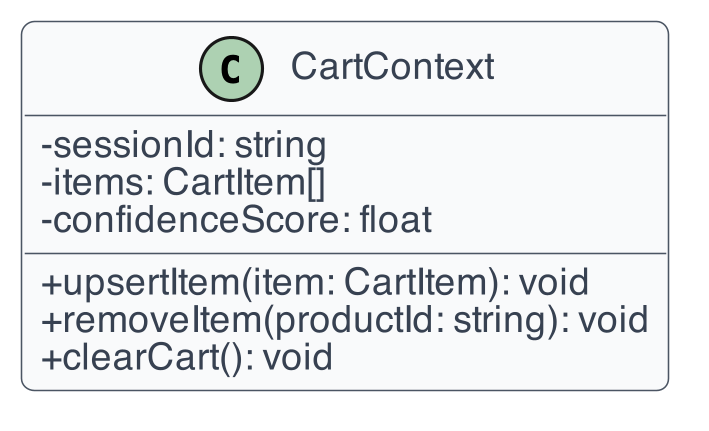

The diagram above was rendered by PlantUML. Its source (embedded in the PNG):
@startuml
!include _style.iuml
class CartContext {
  -sessionId: string
  -items: CartItem[]
  -confidenceScore: float
  +upsertItem(item: CartItem): void
  +removeItem(productId: string): void
  +clearCart(): void
}
@enduml